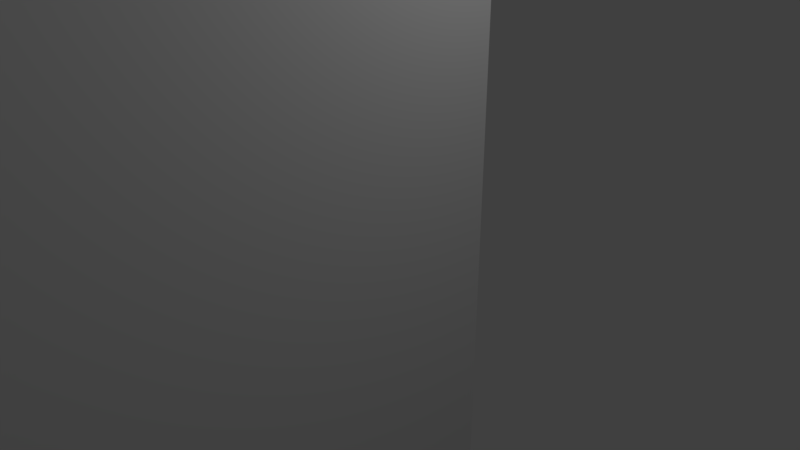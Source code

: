 # Source: OfficeDivider.blend  (saved by Blender 2.78.0; exported with 4.5.12 LTS)
import bpy
from mathutils import Matrix  # noqa: F401  (used for matrix-valued properties, if any)

bpy.ops.wm.read_factory_settings(use_empty=True)
scene = bpy.context.scene
scene.name = 'Scene'

# ---- collections
col_collection_1 = bpy.data.collections.new('Collection 1'); scene.collection.children.link(col_collection_1)

# ---- materials (node trees are filled in below, after node groups)
mat_officechair = bpy.data.materials.new('OfficeChair')
mat_officechair.alpha_threshold = 0.0
mat_officechair.use_transparent_shadow = False
mat_officechair.roughness = 0.5
mat_divider = bpy.data.materials.new('Divider')
mat_divider.alpha_threshold = 0.0
mat_divider.use_transparent_shadow = False
mat_divider.roughness = 0.5
mat_divider.line_color = (0.0, 0.0, 0.0, 1.0)

# ---- material node trees

# ---- world
world_world = bpy.data.worlds.new('World'); scene.world = world_world
world_world.color = (0.05088, 0.05088, 0.05088)
world_world.use_sun_shadow = False
world_world.sun_shadow_jitter_overblur = 0.0
world_world.cycles.sampling_method = 'MANUAL'

# ---- cameras
cam_camera = bpy.data.cameras.new('Camera')
cam_camera.clip_end = 100.0
cam_camera.lens = 35.0
cam_camera.sensor_width = 32.0
cam_camera.sensor_height = 18.0
cam_camera.ortho_scale = 7.314
cam_camera.dof.focus_distance = 0.0
cam_camera.dof.aperture_fstop = 128.0

# ---- lights
light_lamp = bpy.data.lights.new('Lamp', 'POINT')
light_lamp.transmission_factor = 0.0
light_lamp.cutoff_distance = 30.0
light_lamp.energy = 100.0
light_lamp.shadow_buffer_clip_start = 1.001
light_lamp.shadow_soft_size = 0.1
light_lamp.shadow_maximum_resolution = 0.006
light_lamp.use_absolute_resolution = True

# ---- meshes
me_cube_001 = bpy.data.meshes.new('Cube.001')
me_cube_001.from_pydata([(-1.385, -1.385, -1.406), (-1.385, -1.385, -0.4702), (-1.385, 1.385, -1.406), (-1.385, 1.385, -0.4702), (1.385, -1.385, -1.406), (1.385, -1.385, -0.4702), (1.385, 1.385, -1.406), (1.385, 1.385, -0.4702), (-0.4471, -0.4471, -1.406), (-0.4471, 0.4471, -1.406), (0.4471, -0.4471, -1.406), (0.4471, 0.4471, -1.406), (-0.4471, -0.4471, -4.259), (-0.4471, 0.4471, -4.259), (0.4471, -0.4471, -4.259), (0.4471, 0.4471, -4.259), (-0.4471, -0.4471, -4.752), (-0.4471, 0.4471, -4.752), (0.4471, -0.4471, -4.752), (0.4471, 0.4471, -4.752), (1.942, 0.4471, -5.449), (1.942, -0.4471, -5.449), (1.942, -0.4471, -5.941), (1.942, 0.4471, -5.941), (-1.942, -0.4471, -5.449), (-1.942, 0.4471, -5.449), (-1.942, 0.4471, -5.941), (-1.942, -0.4471, -5.941), (0.4471, -1.942, -5.449), (-0.4471, -1.942, -5.449), (-0.4471, -1.942, -5.941), (0.4471, -1.942, -5.941), (-0.4471, 1.942, -5.449), (0.4471, 1.942, -5.449), (0.4471, 1.942, -5.941), (-0.4471, 1.942, -5.941), (-1.385, -2.29, -0.4689), (-1.385, -1.73, -0.4665), (1.385, -1.73, -0.4665), (1.385, -2.29, -0.4689), (-1.385, -2.29, 2.286), (-1.385, -1.73, 2.289), (1.385, -1.73, 2.289), (1.385, -2.29, 2.286)], [], [(0, 1, 3, 2), (2, 3, 7, 6), (6, 7, 5, 4), (5, 1, 37, 38), (2, 6, 11, 9), (7, 3, 1, 5), (10, 8, 12, 14), (0, 2, 9, 8), (6, 4, 10, 11), (4, 0, 8, 10), (0, 4, 39, 36), (9, 11, 15, 13), (11, 10, 14, 15), (8, 9, 13, 12), (17, 19, 18, 16), (1, 0, 36, 37), (4, 5, 38, 39), (37, 36, 40, 41), (20, 21, 22, 23), (14, 21, 20, 15), (18, 22, 21, 14), (19, 23, 22, 18), (15, 20, 23, 19), (24, 25, 26, 27), (13, 25, 24, 12), (17, 26, 25, 13), (16, 27, 26, 17), (12, 24, 27, 16), (28, 29, 30, 31), (12, 29, 28, 14), (16, 30, 29, 12), (18, 31, 30, 16), (14, 28, 31, 18), (32, 33, 34, 35), (15, 33, 32, 13), (19, 34, 33, 15), (17, 35, 34, 19), (13, 32, 35, 17), (43, 42, 41, 40), (38, 37, 41, 42), (39, 38, 42, 43), (36, 39, 43, 40)])
me_cube_001.polygons.foreach_set('use_smooth', [True] * 42)
_uv = me_cube_001.uv_layers.new(name='UVMap')
_uv.uv.foreach_set('vector', [0.2394, 0.2953, 0.3054, 0.2366, 0.4787, 0.4327, 0.4127, 0.4913, 0.3496, 0.7531, 0.2614, 0.7531, 0.2614, 0.4913, 0.3496, 0.4913, 0.1733, 0.0, 0.2394, 0.05861, 0.06606, 0.2546, 0.0, 0.196, 0.2614, 0.5238, 0.0, 0.5238, 0.0, 0.4913, 0.2614, 0.4913, 0.4787, 0.9299, 0.4787, 0.6681, 0.5672, 0.7568, 0.5672, 0.8412, 0.2614, 0.7856, 8.996e-08, 0.7856, 0.0, 0.5238, 0.2614, 0.5238, 0.7974, 0.0, 0.8818, 0.0, 0.8818, 0.2697, 0.7974, 0.2697, 0.7401, 0.9299, 0.4787, 0.9299, 0.5672, 0.8412, 0.6516, 0.8412, 0.4787, 0.6681, 0.7401, 0.6681, 0.6516, 0.7568, 0.5672, 0.7568, 0.7401, 0.6681, 0.7401, 0.9299, 0.6516, 0.8412, 0.6516, 0.7568, 0.7401, 0.6681, 0.4787, 0.6681, 0.4787, 0.5796, 0.7401, 0.5796, 0.7401, 0.5811, 0.8245, 0.5811, 0.8245, 0.8507, 0.7401, 0.8507, 0.9088, 0.8507, 0.8245, 0.8507, 0.8245, 0.5811, 0.9088, 0.5811, 0.3496, 0.4913, 0.434, 0.4913, 0.434, 0.7609, 0.3496, 0.7609, 0.6381, 0.2194, 0.5784, 0.1596, 0.6381, 0.09988, 0.6977, 0.1596, 0.3054, 0.2366, 0.2394, 0.2953, 0.249, 0.1726, 0.2842, 0.2121, 0.0, 0.196, 0.06606, 0.2546, 0.0448, 0.2792, 0.009595, 0.3187, 0.2842, 0.2121, 0.249, 0.1726, 0.4435, 0.0, 0.4787, 0.03948, 0.9346, 0.2939, 0.9346, 0.2095, 0.9811, 0.2095, 0.9811, 0.2939, 3.655e-08, 0.927, 0.0, 0.7857, 0.08434, 0.7856, 0.08434, 0.9269, 0.9346, 0.1805, 0.9346, 0.0, 0.971, 0.02898, 0.971, 0.2095, 0.5784, 0.1596, 0.4787, 0.05974, 0.5384, 0.0, 0.6381, 0.09988, 0.434, 0.9102, 0.434, 0.7297, 0.4703, 0.7007, 0.4703, 0.8812, 0.7866, 0.9352, 0.7866, 0.8507, 0.833, 0.8507, 0.833, 0.9352, 0.08434, 0.9269, 0.08434, 0.7856, 0.1687, 0.7857, 0.1687, 0.927, 0.2614, 0.9309, 0.2923, 0.7531, 0.3231, 0.7879, 0.2923, 0.9657, 0.6977, 0.1596, 0.7974, 0.2595, 0.7378, 0.3192, 0.6381, 0.2194, 0.9088, 0.7905, 0.9088, 0.61, 0.9452, 0.5811, 0.9452, 0.7616, 0.7866, 0.8507, 0.7866, 0.9352, 0.7401, 0.9352, 0.7401, 0.8507, 0.1687, 0.9266, 0.1687, 0.7856, 0.253, 0.7856, 0.253, 0.9266, 0.4703, 0.5202, 0.4703, 0.7007, 0.434, 0.6717, 0.434, 0.4913, 0.6381, 0.09988, 0.7378, 0.0, 0.7974, 0.05974, 0.6977, 0.1596, 0.9452, 0.7905, 0.9452, 0.61, 0.9815, 0.5811, 0.9815, 0.7616, 0.8795, 0.8507, 0.8795, 0.9352, 0.833, 0.9352, 0.833, 0.8507, 0.3496, 0.9024, 0.3496, 0.7609, 0.434, 0.7609, 0.434, 0.9024, 0.9452, 0.8195, 0.9452, 1.0, 0.9088, 0.971, 0.9088, 0.7905, 0.6381, 0.2194, 0.5384, 0.3192, 0.4787, 0.2595, 0.5784, 0.1596, 0.9452, 1.0, 0.9452, 0.8195, 0.9815, 0.7905, 0.9815, 0.971, 0.8818, 0.0, 0.9346, 0.0, 0.9346, 0.2618, 0.8818, 0.2618, 1.0, 0.3192, 1.0, 0.5811, 0.7401, 0.5811, 0.7401, 0.3192, 0.009595, 0.3187, 0.0448, 0.2792, 0.2394, 0.4518, 0.2042, 0.4913, 0.7401, 0.5796, 0.4787, 0.5796, 0.4787, 0.3192, 0.7401, 0.3192])
me_cube_001.materials.append(mat_officechair)
me_cube_001.use_remesh_preserve_volume = False
me_cube_001.use_remesh_preserve_attributes = False
me_cube_001.use_mirror_vertex_groups = False
me_cube_001.update()
me_cube = bpy.data.meshes.new('Cube')
me_cube.from_pydata([(1.0, 1.0, -5.907), (1.0, -1.0, -5.907), (-1.0, -1.0, -5.907), (-1.0, 1.0, -5.907), (1.0, 1.0, 5.907), (1.0, -1.0, 5.907), (-1.0, -1.0, 5.907), (-1.0, 1.0, 5.907), (1.0, -9.461, -5.907), (1.0, -9.461, 5.907), (-1.0, -9.461, 5.907), (-1.0, -9.461, -5.907), (-13.27, -1.0, -5.907), (-13.27, -1.0, 5.907), (-13.27, 1.0, 5.907), (-13.27, 1.0, -5.907), (1.0, 1.0, -0.1395), (1.0, 1.0, 1.027), (1.0, -1.0, -0.1395), (1.0, -1.0, 1.027), (-1.0, -1.0, -0.1395), (-1.0, -1.0, 1.027), (-1.0, 1.0, -0.1395), (-1.0, 1.0, 1.027), (1.0, -9.461, 1.027), (1.0, -9.461, -0.1395), (-1.0, -9.461, -0.1395), (-1.0, -9.461, 1.027), (-13.27, -1.0, 1.027), (-13.27, -1.0, -0.1395), (-13.27, 1.0, -0.1395), (-13.27, 1.0, 1.027), (1.0, -5.231, 5.907), (1.0, -5.231, -5.907), (-1.0, -5.231, 5.907), (-1.0, -5.231, -5.907), (-1.0, -5.231, -0.1395), (-1.0, -5.231, 1.027), (1.0, -5.231, 1.027), (1.0, -5.231, -0.1395), (-13.27, -5.231, -0.1395), (-13.27, -5.231, 1.027)], [], [(0, 1, 2, 3), (4, 7, 6, 5), (19, 17, 4, 5), (24, 9, 10, 27), (39, 25, 8, 33), (34, 10, 9, 32), (37, 27, 10, 34), (33, 8, 11, 35), (28, 13, 14, 31), (20, 29, 12, 2), (7, 14, 13, 6), (23, 31, 14, 7), (2, 12, 15, 3), (17, 23, 7, 4), (0, 3, 22, 16), (16, 22, 23, 17), (3, 15, 30, 22), (22, 30, 31, 23), (6, 13, 28, 21), (12, 29, 30, 15), (29, 28, 31, 30), (35, 11, 26, 36), (36, 26, 27, 37), (32, 9, 24, 38), (38, 24, 25, 39), (8, 25, 26, 11), (25, 24, 27, 26), (1, 0, 16, 18), (18, 16, 17, 19), (19, 38, 39, 18), (5, 32, 38, 19), (29, 20, 36, 40), (2, 35, 36, 20), (1, 33, 35, 2), (21, 37, 34, 6), (6, 34, 32, 5), (18, 39, 33, 1), (41, 37, 21, 28), (41, 28, 29, 40), (37, 41, 40, 36)])
_uv = me_cube.uv_layers.new(name='UVMap')
_uv.uv.foreach_set('vector', [0.2885, 0.7441, 0.2333, 0.7441, 0.2333, 0.6919, 0.2885, 0.6919, 0.3258, 0.372, 0.3258, 0.3199, 0.381, 0.3199, 0.381, 0.372, 0.3436, 0.4993, 0.2885, 0.4993, 0.2885, 0.372, 0.3436, 0.372, 0.9448, 0.4993, 0.9448, 0.372, 1.0, 0.372, 1.0, 0.4993, 0.4603, 0.5297, 0.577, 0.5297, 0.577, 0.6801, 0.4603, 0.6801, 0.4976, 0.3199, 0.6143, 0.3199, 0.6143, 0.372, 0.4976, 0.372, 0.6936, 0.5529, 0.8103, 0.5529, 0.8103, 0.6801, 0.6936, 0.6801, 0.1167, 0.7441, 0.0, 0.7441, 0.0, 0.6919, 0.1167, 0.6919, 0.6694, 0.1808, 0.6694, 0.3081, 0.6143, 0.3081, 0.6143, 0.1808, 0.7861, 0.3199, 0.7861, 0.0, 0.9451, 2.487e-08, 0.9451, 0.3199, 0.3258, 0.3199, 0.3258, 0.0, 0.381, 0.0, 0.381, 0.3199, 0.1346, 0.05215, 0.1346, 0.372, 5.26e-08, 0.372, 2.63e-08, 0.05215, 0.2333, 0.6919, 0.2333, 0.372, 0.2885, 0.372, 0.2885, 0.6919, 0.1346, 9.325e-09, 0.1346, 0.05215, 2.63e-08, 0.05215, 0.0, 1.399e-08, 0.3258, 0.0, 0.3258, 0.05215, 0.1667, 0.05215, 0.1667, 6.217e-09, 0.1667, 6.217e-09, 0.1667, 0.05215, 0.1346, 0.05215, 0.1346, 9.325e-09, 0.3258, 0.05215, 0.3258, 0.372, 0.1667, 0.372, 0.1667, 0.05215, 0.1667, 0.05215, 0.1667, 0.372, 0.1346, 0.372, 0.1346, 0.05215, 0.8103, 0.6919, 0.8103, 0.372, 0.9448, 0.372, 0.9448, 0.6919, 0.6694, 0.0, 0.6694, 0.1504, 0.6143, 0.1504, 0.6143, 0.0, 0.6694, 0.1504, 0.6694, 0.1808, 0.6143, 0.1808, 0.6143, 0.1504, 0.6936, 0.372, 0.8103, 0.372, 0.8103, 0.5224, 0.6936, 0.5224, 0.6936, 0.5224, 0.8103, 0.5224, 0.8103, 0.5529, 0.6936, 0.5529, 0.4603, 0.372, 0.577, 0.372, 0.577, 0.4993, 0.4603, 0.4993, 0.4603, 0.4993, 0.577, 0.4993, 0.577, 0.5297, 0.4603, 0.5297, 0.9448, 0.6801, 0.9448, 0.5297, 1.0, 0.5297, 1.0, 0.6801, 0.9448, 0.5297, 0.9448, 0.4993, 1.0, 0.4993, 1.0, 0.5297, 0.3436, 0.6801, 0.2885, 0.6801, 0.2885, 0.5297, 0.3436, 0.5297, 0.3436, 0.5297, 0.2885, 0.5297, 0.2885, 0.4993, 0.3436, 0.4993, 0.3436, 0.4993, 0.4603, 0.4993, 0.4603, 0.5297, 0.3436, 0.5297, 0.3436, 0.372, 0.4603, 0.372, 0.4603, 0.4993, 0.3436, 0.4993, 0.4051, 1.0, 0.4051, 0.6801, 0.5218, 0.6801, 0.5218, 1.0, 0.577, 0.372, 0.6936, 0.372, 0.6936, 0.5224, 0.577, 0.5224, 0.2333, 0.7441, 0.1167, 0.7441, 0.1167, 0.6919, 0.2333, 0.6919, 0.577, 0.5529, 0.6936, 0.5529, 0.6936, 0.6801, 0.577, 0.6801, 0.381, 0.3199, 0.4976, 0.3199, 0.4976, 0.372, 0.381, 0.372, 0.3436, 0.5297, 0.4603, 0.5297, 0.4603, 0.6801, 0.3436, 0.6801, 0.4051, 0.6801, 0.4051, 1.0, 0.2885, 1.0, 0.2885, 0.6801, 0.7861, 0.1808, 0.6694, 0.1808, 0.6694, 0.1504, 0.7861, 0.1504, 0.9451, 0.3199, 0.9451, 0.0, 0.9773, 0.0, 0.9773, 0.3199])
me_cube.materials.append(mat_divider)
me_cube.use_remesh_preserve_volume = False
me_cube.use_remesh_preserve_attributes = False
me_cube.use_mirror_vertex_groups = False
me_cube.update()

# ---- objects
ob_cube_001 = bpy.data.objects.new('Cube.001', me_cube_001)
ob_cube = bpy.data.objects.new('Cube', me_cube)
ob_lamp = bpy.data.objects.new('Lamp', light_lamp)
ob_camera = bpy.data.objects.new('Camera', cam_camera)

# ---- transforms, parenting, visibility, modifiers, constraints
ob_cube_001.location = (-7.292, -4.142, 0.0)
ob_cube_001.lineart.crease_threshold = 0.0
_m = ob_cube_001.modifiers.new('Subsurf', 'SUBSURF')
_m.uv_smooth = 'PRESERVE_CORNERS'
_m.quality = 2
_m.levels = 2
_m.show_only_control_edges = False
ob_cube.location = (0.0, 0.0, 0.0)
ob_cube.lock_rotations_4d = False
ob_cube.empty_display_type = 'ARROWS'
ob_cube.lineart.crease_threshold = 0.0
ob_lamp.location = (4.076, 1.005, 5.904)
ob_lamp.rotation_euler = (0.6503, 0.05522, 1.866)
ob_lamp.lock_rotations_4d = False
ob_lamp.empty_display_type = 'ARROWS'
ob_lamp.color = (0.0, 0.0, 0.0, 0.0)
ob_lamp.lineart.crease_threshold = 0.0
ob_camera.location = (7.481, -6.508, 5.344)
ob_camera.rotation_euler = (1.109, 0.0, 0.8149)
ob_camera.lock_rotations_4d = False
ob_camera.empty_display_type = 'ARROWS'
ob_camera.color = (0.0, 0.0, 0.0, 0.0)
ob_camera.display_type = 'WIRE'
ob_camera.lineart.crease_threshold = 0.0

# ---- collection membership
col_collection_1.objects.link(ob_cube_001)
col_collection_1.objects.link(ob_cube)
col_collection_1.objects.link(ob_lamp)
col_collection_1.objects.link(ob_camera)

# ---- scene / render settings (as saved in the file)
scene.camera = ob_camera
scene.frame_start = 1; scene.frame_end = 250; scene.frame_set(1)
scene.render.engine = 'BLENDER_EEVEE_NEXT'
scene.render.resolution_percentage = 50
scene.render.dither_intensity = 0.0
scene.cycles.use_denoising = False
scene.cycles.samples = 128
scene.cycles.sampling_pattern = 'TABULATED_SOBOL'
scene.cycles.light_sampling_threshold = 0.0
scene.cycles.use_adaptive_sampling = False
scene.cycles.use_light_tree = False
scene.cycles.blur_glossy = 0.0
scene.cycles.sample_clamp_indirect = 0.0
scene.view_settings.view_transform = 'Standard'
bpy.context.view_layer.update()
